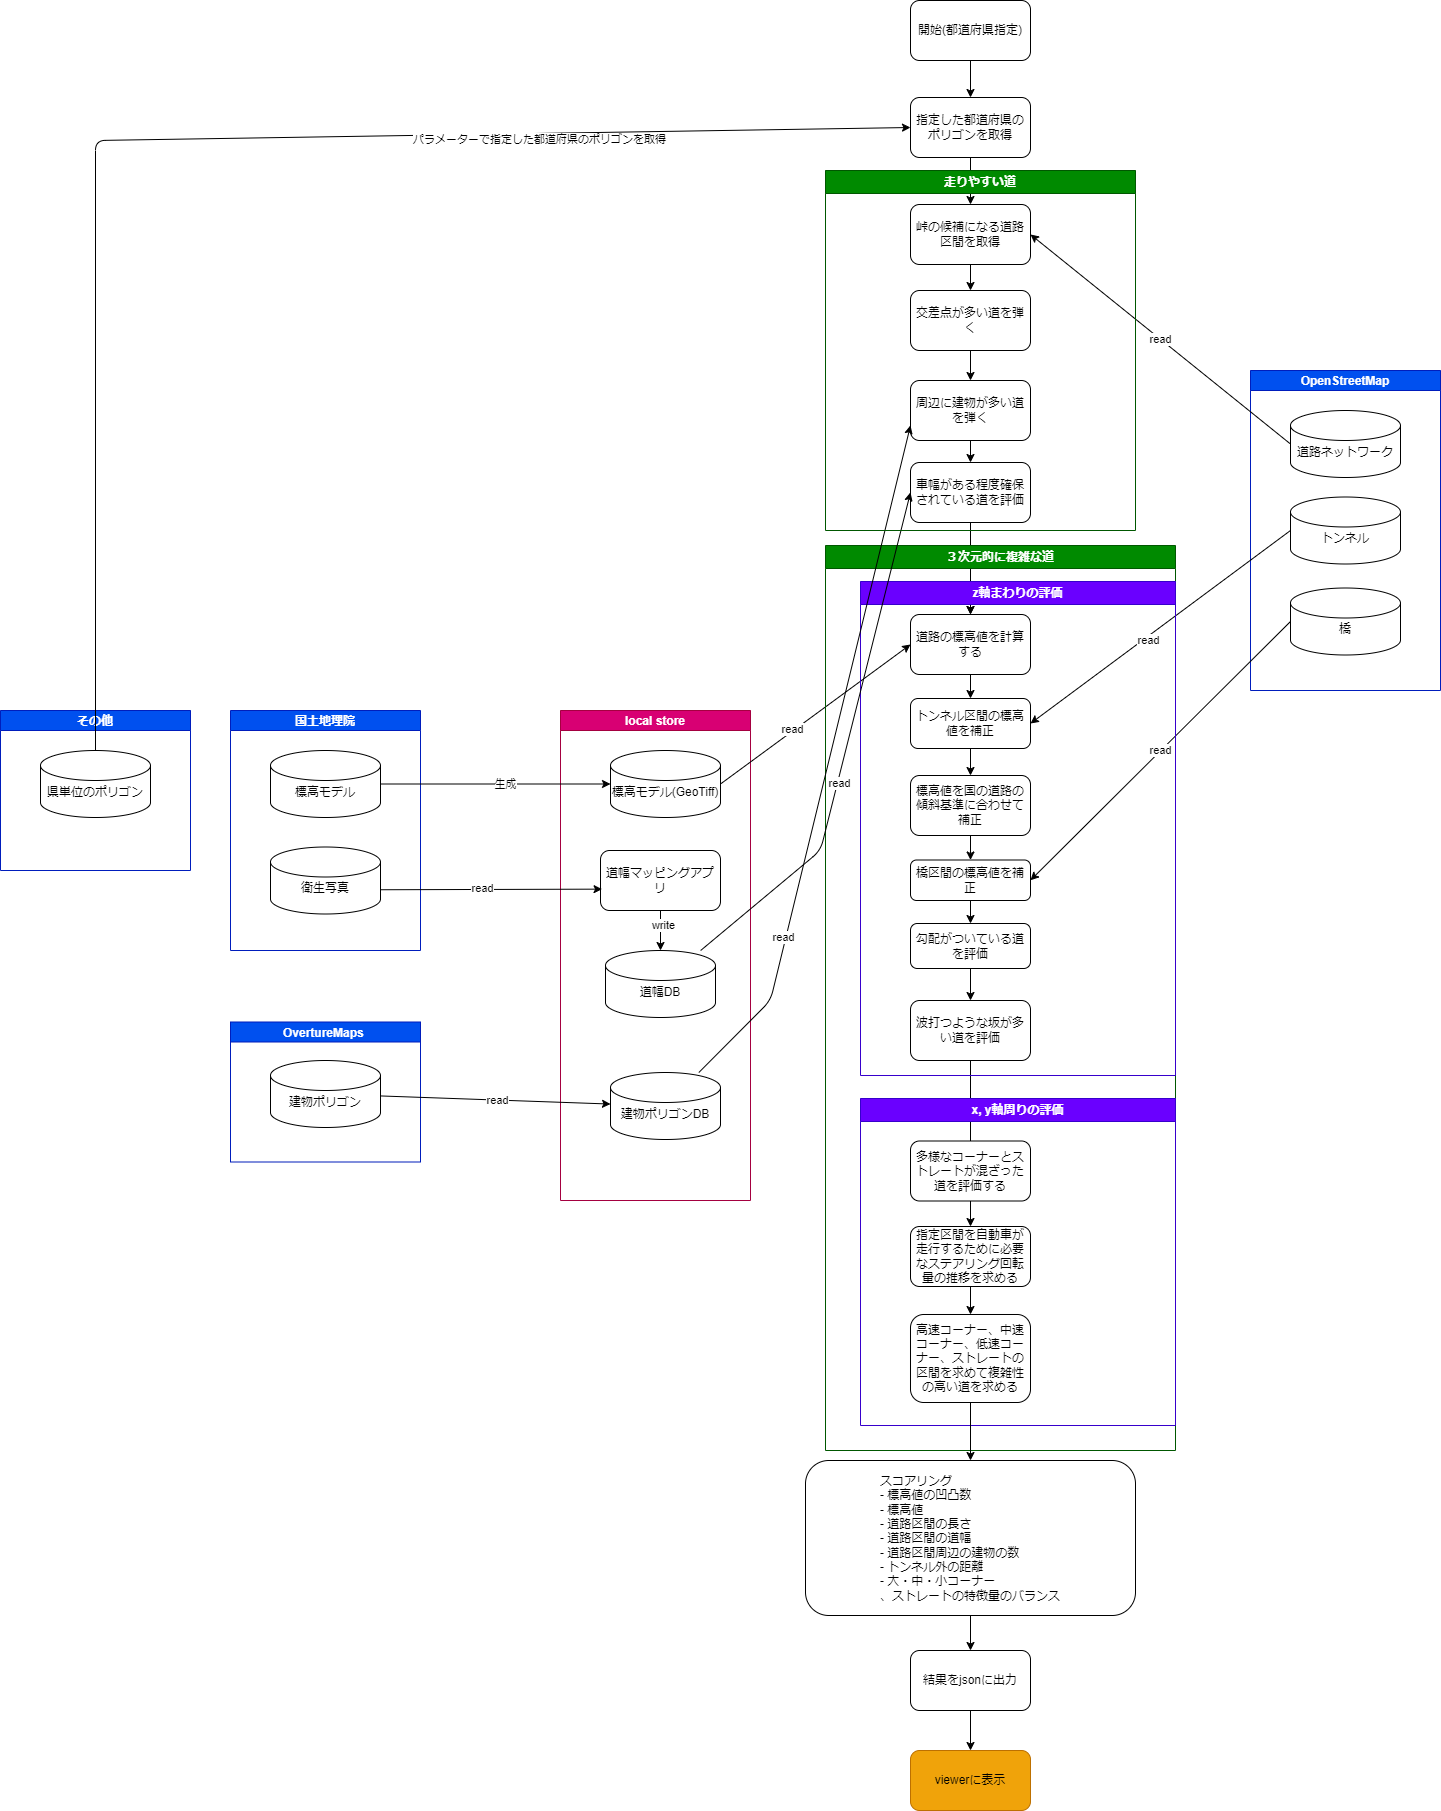

The diagram above was exported from draw.io. Its source (the exported page's mxGraphModel, read from the mxfile embedded in the PNG):
<mxGraphModel dx="3314" dy="3062" grid="1" gridSize="10" guides="1" tooltips="1" connect="1" arrows="1" fold="1" page="1" pageScale="1" pageWidth="827" pageHeight="1169" math="0" shadow="0">
  <root>
    <mxCell id="0" />
    <mxCell id="1" parent="0" />
    <mxCell id="182" style="edgeStyle=none;html=1;" parent="1" source="3" target="6" edge="1">
      <mxGeometry relative="1" as="geometry" />
    </mxCell>
    <mxCell id="3" value="指定した都道府県のポリゴンを取得" style="rounded=1;whiteSpace=wrap;html=1;" parent="1" vertex="1">
      <mxGeometry x="280" y="27" width="120" height="60" as="geometry" />
    </mxCell>
    <mxCell id="9" value="" style="edgeStyle=none;html=1;" parent="1" source="6" target="8" edge="1">
      <mxGeometry relative="1" as="geometry" />
    </mxCell>
    <mxCell id="6" value="峠の候補になる道路区間を取得" style="rounded=1;whiteSpace=wrap;html=1;" parent="1" vertex="1">
      <mxGeometry x="280" y="134" width="120" height="60" as="geometry" />
    </mxCell>
    <mxCell id="11" value="" style="edgeStyle=none;html=1;" parent="1" source="8" edge="1">
      <mxGeometry relative="1" as="geometry">
        <mxPoint x="340" y="310" as="targetPoint" />
      </mxGeometry>
    </mxCell>
    <mxCell id="8" value="交差点が多い道を弾く" style="whiteSpace=wrap;html=1;rounded=1;" parent="1" vertex="1">
      <mxGeometry x="280" y="220" width="120" height="60" as="geometry" />
    </mxCell>
    <mxCell id="13" style="edgeStyle=none;html=1;entryX=0.5;entryY=0;entryDx=0;entryDy=0;" parent="1" target="12" edge="1">
      <mxGeometry relative="1" as="geometry">
        <mxPoint x="340" y="370" as="sourcePoint" />
      </mxGeometry>
    </mxCell>
    <mxCell id="15" value="" style="edgeStyle=none;html=1;" parent="1" source="12" target="14" edge="1">
      <mxGeometry relative="1" as="geometry" />
    </mxCell>
    <mxCell id="195" value="" style="edgeStyle=none;html=1;" parent="1" source="12" target="14" edge="1">
      <mxGeometry relative="1" as="geometry" />
    </mxCell>
    <mxCell id="12" value="車幅がある程度確保されている道を評価" style="whiteSpace=wrap;html=1;rounded=1;" parent="1" vertex="1">
      <mxGeometry x="280" y="392" width="120" height="60" as="geometry" />
    </mxCell>
    <mxCell id="17" value="" style="edgeStyle=none;html=1;" parent="1" source="14" target="16" edge="1">
      <mxGeometry relative="1" as="geometry" />
    </mxCell>
    <mxCell id="14" value="道路の標高値を計算する" style="whiteSpace=wrap;html=1;rounded=1;" parent="1" vertex="1">
      <mxGeometry x="280" y="544" width="120" height="60" as="geometry" />
    </mxCell>
    <mxCell id="19" value="" style="edgeStyle=none;html=1;" parent="1" source="16" target="18" edge="1">
      <mxGeometry relative="1" as="geometry" />
    </mxCell>
    <mxCell id="16" value="トンネル区間の標高値を補正" style="rounded=1;whiteSpace=wrap;html=1;" parent="1" vertex="1">
      <mxGeometry x="280" y="628" width="120" height="50" as="geometry" />
    </mxCell>
    <mxCell id="21" value="" style="edgeStyle=none;html=1;" parent="1" source="18" target="20" edge="1">
      <mxGeometry relative="1" as="geometry" />
    </mxCell>
    <mxCell id="18" value="標高値を国の道路の傾斜基準に合わせて補正" style="whiteSpace=wrap;html=1;rounded=1;" parent="1" vertex="1">
      <mxGeometry x="280" y="705" width="120" height="60" as="geometry" />
    </mxCell>
    <mxCell id="191" style="edgeStyle=none;html=1;entryX=0.5;entryY=0;entryDx=0;entryDy=0;" parent="1" source="20" target="24" edge="1">
      <mxGeometry relative="1" as="geometry" />
    </mxCell>
    <mxCell id="20" value="橋区間の標高値を補正" style="rounded=1;whiteSpace=wrap;html=1;" parent="1" vertex="1">
      <mxGeometry x="280" y="789.5" width="120" height="40.5" as="geometry" />
    </mxCell>
    <mxCell id="96" style="edgeStyle=none;html=1;entryX=0.5;entryY=0;entryDx=0;entryDy=0;" parent="1" target="94" edge="1">
      <mxGeometry relative="1" as="geometry">
        <mxPoint x="340" y="1014.5" as="sourcePoint" />
      </mxGeometry>
    </mxCell>
    <mxCell id="192" style="edgeStyle=none;html=1;entryX=0.5;entryY=0;entryDx=0;entryDy=0;" parent="1" source="24" target="94" edge="1">
      <mxGeometry relative="1" as="geometry" />
    </mxCell>
    <mxCell id="24" value="勾配がついている道を評価" style="whiteSpace=wrap;html=1;rounded=1;" parent="1" vertex="1">
      <mxGeometry x="280" y="853" width="120" height="45" as="geometry" />
    </mxCell>
    <mxCell id="180" style="edgeStyle=none;html=1;entryX=0.5;entryY=0;entryDx=0;entryDy=0;" parent="1" source="48" target="173" edge="1">
      <mxGeometry relative="1" as="geometry" />
    </mxCell>
    <mxCell id="48" value="指定区間を自動車が走行するために必要なステアリング回転量の推移を求める" style="whiteSpace=wrap;html=1;rounded=1;" parent="1" vertex="1">
      <mxGeometry x="280" y="1156" width="120" height="60" as="geometry" />
    </mxCell>
    <mxCell id="133" value="" style="edgeStyle=none;html=1;" parent="1" source="56" target="132" edge="1">
      <mxGeometry relative="1" as="geometry" />
    </mxCell>
    <mxCell id="56" value="&lt;div style=&quot;text-align: left;&quot;&gt;&lt;span style=&quot;background-color: initial;&quot;&gt;スコアリング&lt;/span&gt;&lt;/div&gt;&lt;div style=&quot;text-align: left;&quot;&gt;&lt;span style=&quot;background-color: initial;&quot;&gt;- 標高値の凹凸数&lt;/span&gt;&lt;/div&gt;&lt;div style=&quot;text-align: left;&quot;&gt;&lt;span style=&quot;background-color: initial;&quot;&gt;- 標高値&lt;/span&gt;&lt;/div&gt;&lt;div style=&quot;text-align: left;&quot;&gt;&lt;span style=&quot;background-color: initial;&quot;&gt;- 道路区間の長さ&lt;/span&gt;&lt;/div&gt;&lt;div style=&quot;text-align: left;&quot;&gt;&lt;span style=&quot;background-color: initial;&quot;&gt;- 道路区間の道幅&lt;/span&gt;&lt;/div&gt;&lt;div style=&quot;text-align: left;&quot;&gt;&lt;span style=&quot;background-color: initial;&quot;&gt;- 道路区間周辺の建物の数&lt;/span&gt;&lt;/div&gt;&lt;div style=&quot;text-align: left;&quot;&gt;&lt;span style=&quot;background-color: initial;&quot;&gt;- トンネル外の距離&lt;/span&gt;&lt;/div&gt;&lt;div style=&quot;text-align: left;&quot;&gt;&lt;span style=&quot;background-color: initial;&quot;&gt;- 大・中・小コーナー&lt;/span&gt;&lt;/div&gt;&lt;div style=&quot;text-align: left;&quot;&gt;&lt;span style=&quot;background-color: initial;&quot;&gt;、ストレートの特徴量のバランス&lt;/span&gt;&lt;/div&gt;" style="whiteSpace=wrap;html=1;rounded=1;" parent="1" vertex="1">
      <mxGeometry x="175" y="1390" width="330" height="155" as="geometry" />
    </mxCell>
    <mxCell id="65" value="OpenStreetMap" style="swimlane;startSize=20;horizontal=1;containerType=tree;fillColor=#0050ef;fontColor=#ffffff;strokeColor=#001DBC;" parent="1" vertex="1">
      <mxGeometry x="620" y="300" width="190" height="320" as="geometry" />
    </mxCell>
    <mxCell id="158" value="道路ネットワーク" style="shape=cylinder3;whiteSpace=wrap;html=1;boundedLbl=1;backgroundOutline=1;size=15;" parent="65" vertex="1">
      <mxGeometry x="40" y="40" width="110" height="67" as="geometry" />
    </mxCell>
    <mxCell id="159" value="トンネル" style="shape=cylinder3;whiteSpace=wrap;html=1;boundedLbl=1;backgroundOutline=1;size=15;" parent="65" vertex="1">
      <mxGeometry x="40" y="126.5" width="110" height="67" as="geometry" />
    </mxCell>
    <mxCell id="160" value="橋" style="shape=cylinder3;whiteSpace=wrap;html=1;boundedLbl=1;backgroundOutline=1;size=15;" parent="65" vertex="1">
      <mxGeometry x="40" y="217.5" width="110" height="67" as="geometry" />
    </mxCell>
    <mxCell id="75" value="read" style="edgeStyle=none;html=1;entryX=1;entryY=0.5;entryDx=0;entryDy=0;exitX=0;exitY=0.5;exitDx=0;exitDy=0;exitPerimeter=0;" parent="1" source="158" target="6" edge="1">
      <mxGeometry relative="1" as="geometry" />
    </mxCell>
    <mxCell id="76" style="edgeStyle=none;html=1;entryX=1;entryY=0.5;entryDx=0;entryDy=0;exitX=0;exitY=0.5;exitDx=0;exitDy=0;exitPerimeter=0;" parent="1" source="159" target="16" edge="1">
      <mxGeometry relative="1" as="geometry" />
    </mxCell>
    <mxCell id="143" value="read" style="edgeLabel;html=1;align=center;verticalAlign=middle;resizable=0;points=[];" parent="76" vertex="1" connectable="0">
      <mxGeometry x="0.1135" y="1" relative="1" as="geometry">
        <mxPoint as="offset" />
      </mxGeometry>
    </mxCell>
    <mxCell id="78" value="read" style="edgeStyle=none;html=1;entryX=1;entryY=0.5;entryDx=0;entryDy=0;exitX=0;exitY=0.5;exitDx=0;exitDy=0;exitPerimeter=0;" parent="1" source="160" target="20" edge="1">
      <mxGeometry relative="1" as="geometry" />
    </mxCell>
    <mxCell id="81" value="国土地理院" style="swimlane;startSize=20;horizontal=1;containerType=tree;fillColor=#0050ef;fontColor=#ffffff;strokeColor=#001DBC;" parent="1" vertex="1">
      <mxGeometry x="-400" y="640" width="190" height="240" as="geometry" />
    </mxCell>
    <mxCell id="152" value="標高モデル" style="shape=cylinder3;whiteSpace=wrap;html=1;boundedLbl=1;backgroundOutline=1;size=15;" parent="81" vertex="1">
      <mxGeometry x="40" y="40" width="110" height="67" as="geometry" />
    </mxCell>
    <mxCell id="153" value="衛生写真" style="shape=cylinder3;whiteSpace=wrap;html=1;boundedLbl=1;backgroundOutline=1;size=15;" parent="81" vertex="1">
      <mxGeometry x="40" y="136.5" width="110" height="67" as="geometry" />
    </mxCell>
    <mxCell id="179" style="edgeStyle=none;html=1;" parent="1" source="94" target="48" edge="1">
      <mxGeometry relative="1" as="geometry" />
    </mxCell>
    <mxCell id="98" value="local store" style="swimlane;startSize=20;horizontal=1;containerType=tree;fillColor=#d80073;fontColor=#ffffff;strokeColor=#A50040;" parent="1" vertex="1">
      <mxGeometry x="-70" y="640" width="190" height="490" as="geometry" />
    </mxCell>
    <mxCell id="112" value="道幅マッピングアプリ" style="whiteSpace=wrap;html=1;rounded=1;" parent="98" vertex="1">
      <mxGeometry x="40" y="140" width="120" height="60" as="geometry" />
    </mxCell>
    <mxCell id="155" value="標高モデル(GeoTiff)" style="shape=cylinder3;whiteSpace=wrap;html=1;boundedLbl=1;backgroundOutline=1;size=15;" parent="98" vertex="1">
      <mxGeometry x="50" y="40" width="110" height="67" as="geometry" />
    </mxCell>
    <mxCell id="156" value="道幅DB" style="shape=cylinder3;whiteSpace=wrap;html=1;boundedLbl=1;backgroundOutline=1;size=15;" parent="98" vertex="1">
      <mxGeometry x="45" y="240" width="110" height="67" as="geometry" />
    </mxCell>
    <mxCell id="118" style="edgeStyle=none;html=1;entryX=0.5;entryY=0;entryDx=0;entryDy=0;entryPerimeter=0;" parent="98" source="112" target="156" edge="1">
      <mxGeometry relative="1" as="geometry" />
    </mxCell>
    <mxCell id="142" value="write" style="edgeLabel;html=1;align=center;verticalAlign=middle;resizable=0;points=[];" parent="118" vertex="1" connectable="0">
      <mxGeometry x="-0.2704" y="1" relative="1" as="geometry">
        <mxPoint as="offset" />
      </mxGeometry>
    </mxCell>
    <mxCell id="157" value="建物ポリゴンDB" style="shape=cylinder3;whiteSpace=wrap;html=1;boundedLbl=1;backgroundOutline=1;size=15;" parent="98" vertex="1">
      <mxGeometry x="50" y="362" width="110" height="67" as="geometry" />
    </mxCell>
    <mxCell id="115" style="edgeStyle=none;html=1;entryX=0;entryY=0.5;entryDx=0;entryDy=0;entryPerimeter=0;exitX=1;exitY=0.5;exitDx=0;exitDy=0;exitPerimeter=0;" parent="1" source="152" target="155" edge="1">
      <mxGeometry relative="1" as="geometry" />
    </mxCell>
    <mxCell id="116" value="生成" style="edgeLabel;html=1;align=center;verticalAlign=middle;resizable=0;points=[];" parent="115" vertex="1" connectable="0">
      <mxGeometry x="0.068" y="1" relative="1" as="geometry">
        <mxPoint as="offset" />
      </mxGeometry>
    </mxCell>
    <mxCell id="117" style="edgeStyle=none;html=1;entryX=0.013;entryY=0.644;entryDx=0;entryDy=0;entryPerimeter=0;exitX=1;exitY=0;exitDx=0;exitDy=42.75;exitPerimeter=0;" parent="1" source="153" target="112" edge="1">
      <mxGeometry relative="1" as="geometry" />
    </mxCell>
    <mxCell id="119" value="read" style="edgeLabel;html=1;align=center;verticalAlign=middle;resizable=0;points=[];" parent="117" vertex="1" connectable="0">
      <mxGeometry x="-0.0919" y="3" relative="1" as="geometry">
        <mxPoint as="offset" />
      </mxGeometry>
    </mxCell>
    <mxCell id="122" style="edgeStyle=none;html=1;entryX=0;entryY=0.5;entryDx=0;entryDy=0;exitX=1;exitY=0.5;exitDx=0;exitDy=0;exitPerimeter=0;" parent="1" source="155" target="14" edge="1">
      <mxGeometry relative="1" as="geometry" />
    </mxCell>
    <mxCell id="141" value="read" style="edgeLabel;html=1;align=center;verticalAlign=middle;resizable=0;points=[];" parent="122" vertex="1" connectable="0">
      <mxGeometry x="-0.2362" y="4" relative="1" as="geometry">
        <mxPoint as="offset" />
      </mxGeometry>
    </mxCell>
    <mxCell id="124" value="OvertureMaps " style="swimlane;startSize=20;horizontal=1;containerType=tree;fillColor=#0050ef;fontColor=#ffffff;strokeColor=#001DBC;" parent="1" vertex="1">
      <mxGeometry x="-400" y="951.5" width="190" height="140" as="geometry" />
    </mxCell>
    <mxCell id="154" value="建物ポリゴン" style="shape=cylinder3;whiteSpace=wrap;html=1;boundedLbl=1;backgroundOutline=1;size=15;" parent="124" vertex="1">
      <mxGeometry x="40" y="38.5" width="110" height="67" as="geometry" />
    </mxCell>
    <mxCell id="128" value="read" style="edgeStyle=none;html=1;" parent="1" source="154" target="157" edge="1">
      <mxGeometry relative="1" as="geometry" />
    </mxCell>
    <mxCell id="138" value="" style="edgeStyle=none;html=1;" parent="1" source="132" target="137" edge="1">
      <mxGeometry relative="1" as="geometry" />
    </mxCell>
    <mxCell id="132" value="結果をjsonに出力" style="whiteSpace=wrap;html=1;rounded=1;" parent="1" vertex="1">
      <mxGeometry x="280" y="1580" width="120" height="60" as="geometry" />
    </mxCell>
    <mxCell id="137" value="viewerに表示" style="whiteSpace=wrap;html=1;rounded=1;fillColor=#f0a30a;fontColor=#000000;strokeColor=#BD7000;" parent="1" vertex="1">
      <mxGeometry x="280" y="1680" width="120" height="60" as="geometry" />
    </mxCell>
    <mxCell id="144" value="３次元的に複雑な道" style="swimlane;whiteSpace=wrap;html=1;fillColor=#008a00;fontColor=#ffffff;strokeColor=#005700;" parent="1" vertex="1">
      <mxGeometry x="195" y="475" width="350" height="905" as="geometry">
        <mxRectangle x="192" y="465" width="150" height="30" as="alternateBounds" />
      </mxGeometry>
    </mxCell>
    <mxCell id="185" value="z軸まわりの評価" style="swimlane;whiteSpace=wrap;html=1;fillColor=#6a00ff;fontColor=#ffffff;strokeColor=#3700CC;" parent="144" vertex="1">
      <mxGeometry x="35" y="36" width="315" height="494" as="geometry">
        <mxRectangle x="192" y="465" width="150" height="30" as="alternateBounds" />
      </mxGeometry>
    </mxCell>
    <mxCell id="94" value="波打つような坂が多い道を評価" style="whiteSpace=wrap;html=1;rounded=1;" parent="185" vertex="1">
      <mxGeometry x="50" y="419" width="120" height="60" as="geometry" />
    </mxCell>
    <mxCell id="186" value="多様なコーナーとストレートが混ざった道を評価する" style="whiteSpace=wrap;html=1;rounded=1;" parent="144" vertex="1">
      <mxGeometry x="85" y="595.5" width="120" height="60" as="geometry" />
    </mxCell>
    <mxCell id="193" value="x, y軸周りの評価" style="swimlane;whiteSpace=wrap;html=1;fillColor=#6a00ff;fontColor=#ffffff;strokeColor=#3700CC;" parent="144" vertex="1">
      <mxGeometry x="35" y="553" width="315" height="327" as="geometry">
        <mxRectangle x="192" y="465" width="150" height="30" as="alternateBounds" />
      </mxGeometry>
    </mxCell>
    <mxCell id="161" value="その他" style="swimlane;startSize=20;horizontal=1;containerType=tree;fillColor=#0050ef;fontColor=#ffffff;strokeColor=#001DBC;" parent="1" vertex="1">
      <mxGeometry x="-630" y="640" width="190" height="160" as="geometry" />
    </mxCell>
    <mxCell id="162" value="県単位のポリゴン" style="shape=cylinder3;whiteSpace=wrap;html=1;boundedLbl=1;backgroundOutline=1;size=15;" parent="161" vertex="1">
      <mxGeometry x="40" y="40" width="110" height="67" as="geometry" />
    </mxCell>
    <mxCell id="164" style="edgeStyle=none;html=1;entryX=0;entryY=0.5;entryDx=0;entryDy=0;" parent="1" source="162" target="3" edge="1">
      <mxGeometry relative="1" as="geometry">
        <Array as="points">
          <mxPoint x="-535" y="70" />
        </Array>
      </mxGeometry>
    </mxCell>
    <mxCell id="166" value="パラメーターで指定した都道府県のポリゴンを取得" style="edgeLabel;html=1;align=center;verticalAlign=middle;resizable=0;points=[];" parent="164" vertex="1" connectable="0">
      <mxGeometry x="0.48" y="-4" relative="1" as="geometry">
        <mxPoint x="-1" as="offset" />
      </mxGeometry>
    </mxCell>
    <mxCell id="168" style="edgeStyle=none;html=1;entryX=0.5;entryY=0;entryDx=0;entryDy=0;" parent="1" source="167" target="3" edge="1">
      <mxGeometry relative="1" as="geometry" />
    </mxCell>
    <mxCell id="167" value="開始(都道府県指定)" style="rounded=1;whiteSpace=wrap;html=1;" parent="1" vertex="1">
      <mxGeometry x="280" y="-70" width="120" height="60" as="geometry" />
    </mxCell>
    <mxCell id="170" value="周辺に建物が多い道を弾く" style="whiteSpace=wrap;html=1;rounded=1;" parent="1" vertex="1">
      <mxGeometry x="280" y="310" width="120" height="60" as="geometry" />
    </mxCell>
    <mxCell id="174" style="edgeStyle=none;html=1;entryX=0;entryY=0.5;entryDx=0;entryDy=0;" parent="1" source="156" target="12" edge="1">
      <mxGeometry relative="1" as="geometry">
        <Array as="points">
          <mxPoint x="190" y="780" />
        </Array>
      </mxGeometry>
    </mxCell>
    <mxCell id="175" value="read" style="edgeLabel;html=1;align=center;verticalAlign=middle;resizable=0;points=[];" parent="174" vertex="1" connectable="0">
      <mxGeometry x="-0.1316" relative="1" as="geometry">
        <mxPoint as="offset" />
      </mxGeometry>
    </mxCell>
    <mxCell id="176" style="edgeStyle=none;html=1;entryX=0;entryY=0.75;entryDx=0;entryDy=0;" parent="1" source="157" target="170" edge="1">
      <mxGeometry relative="1" as="geometry">
        <Array as="points">
          <mxPoint x="140" y="930" />
        </Array>
      </mxGeometry>
    </mxCell>
    <mxCell id="177" value="read" style="edgeLabel;html=1;align=center;verticalAlign=middle;resizable=0;points=[];" parent="176" vertex="1" connectable="0">
      <mxGeometry x="-0.5203" y="4" relative="1" as="geometry">
        <mxPoint as="offset" />
      </mxGeometry>
    </mxCell>
    <mxCell id="181" style="edgeStyle=none;html=1;" parent="1" source="173" target="56" edge="1">
      <mxGeometry relative="1" as="geometry" />
    </mxCell>
    <mxCell id="173" value="高速コーナー、中速コーナー、低速コーナー、ストレートの区間を求めて複雑性の高い道を求める" style="whiteSpace=wrap;html=1;rounded=1;" parent="1" vertex="1">
      <mxGeometry x="280" y="1244" width="120" height="88" as="geometry" />
    </mxCell>
    <mxCell id="35" value="走りやすい道" style="swimlane;whiteSpace=wrap;html=1;fillColor=#008a00;fontColor=#ffffff;strokeColor=#005700;" parent="1" vertex="1">
      <mxGeometry x="195" y="100" width="310" height="360" as="geometry">
        <mxRectangle x="192" y="465" width="150" height="30" as="alternateBounds" />
      </mxGeometry>
    </mxCell>
  </root>
</mxGraphModel>